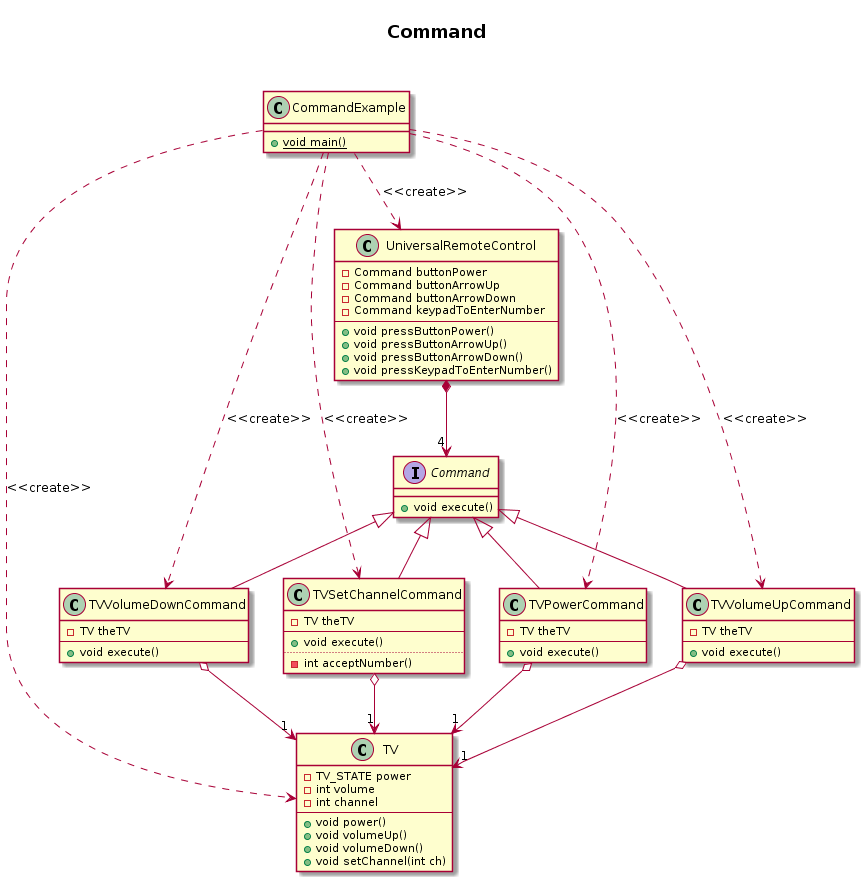

The diagram above was rendered by PlantUML. Its source (embedded in the PNG):
@startuml

title \n<b>Command</b>\n\n

class CommandExample {
    {static} +void main()
}

interface Command {
    +void execute()
}

class TV {
	-TV_STATE power
	-int volume
	-int channel
	--
	+void power()
	+void volumeUp()
	+void volumeDown()
	+void setChannel(int ch)
}

class TVPowerCommand {
    -TV theTV
    --
    +void execute()
}

class TVSetChannelCommand {
    -TV theTV
    --
    +void execute()
    ..
    -int acceptNumber()
}

class TVVolumeDownCommand{
    -TV theTV
    --
    +void execute()
}

class TVVolumeUpCommand {
    -TV theTV
    --
    +void execute()
}

class UniversalRemoteControl {
    -Command buttonPower
    -Command buttonArrowUp
    -Command buttonArrowDown
    -Command keypadToEnterNumber
    --
    +void pressButtonPower()
    +void pressButtonArrowUp()
    +void pressButtonArrowDown()
    +void pressKeypadToEnterNumber()
}

Command <|-- TVPowerCommand
Command <|-- TVSetChannelCommand
Command <|-- TVVolumeDownCommand
Command <|-- TVVolumeUpCommand

CommandExample ..> TVPowerCommand: <<create>>
CommandExample ..> TVSetChannelCommand: <<create>>
CommandExample ..> TVVolumeDownCommand: <<create>>
CommandExample ..> TVVolumeUpCommand: <<create>>
CommandExample ..> TV: <<create>>
CommandExample ..> UniversalRemoteControl: <<create>>

TVPowerCommand o--> "1" TV
TVSetChannelCommand o--> "1" TV
TVVolumeDownCommand o--> "1" TV
TVVolumeUpCommand o--> "1" TV

UniversalRemoteControl *--> "4" Command



@enduml